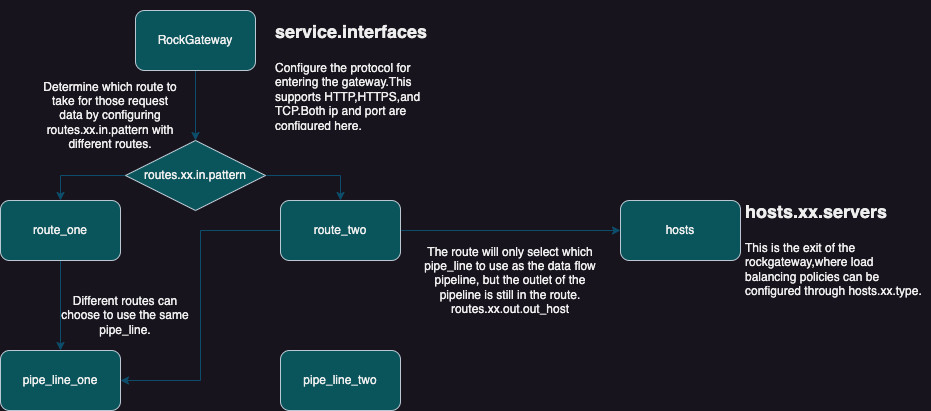

The diagram above was exported from draw.io. Its source (the exported page's mxGraphModel, read from the mxfile embedded in the PNG):
<mxGraphModel dx="1194" dy="759" grid="1" gridSize="10" guides="1" tooltips="1" connect="1" arrows="1" fold="1" page="1" pageScale="1" pageWidth="3300" pageHeight="4681" math="0" shadow="0">
  <root>
    <mxCell id="0" />
    <mxCell id="1" parent="0" />
    <mxCell id="RU8gNQ6vn65HF9KdUb3n-8" value="" style="edgeStyle=orthogonalEdgeStyle;rounded=0;orthogonalLoop=1;jettySize=auto;html=1;labelBackgroundColor=none;strokeColor=#0B4D6A;fontColor=default;" parent="1" source="RU8gNQ6vn65HF9KdUb3n-1" target="RU8gNQ6vn65HF9KdUb3n-7" edge="1">
      <mxGeometry relative="1" as="geometry" />
    </mxCell>
    <mxCell id="RU8gNQ6vn65HF9KdUb3n-1" value="RockGateway" style="rounded=1;whiteSpace=wrap;html=1;labelBackgroundColor=none;fillColor=#09555B;strokeColor=#BAC8D3;fontColor=#EEEEEE;" parent="1" vertex="1">
      <mxGeometry x="315" y="150" width="120" height="60" as="geometry" />
    </mxCell>
    <mxCell id="RU8gNQ6vn65HF9KdUb3n-2" value="&lt;h1&gt;&lt;font style=&quot;font-size: 18px;&quot;&gt;service.interfaces&lt;/font&gt;&lt;/h1&gt;&lt;p&gt;Configure the protocol for entering the gateway.This supports HTTP,HTTPS,and TCP.Both ip and port are configured here.&lt;/p&gt;" style="text;html=1;strokeColor=none;fillColor=none;spacing=5;spacingTop=-20;whiteSpace=wrap;overflow=hidden;rounded=0;labelBackgroundColor=none;fontColor=#EEEEEE;" parent="1" vertex="1">
      <mxGeometry x="450" y="150" width="190" height="120" as="geometry" />
    </mxCell>
    <mxCell id="RU8gNQ6vn65HF9KdUb3n-14" value="" style="edgeStyle=orthogonalEdgeStyle;rounded=0;orthogonalLoop=1;jettySize=auto;html=1;labelBackgroundColor=none;strokeColor=#0B4D6A;fontColor=default;" parent="1" source="RU8gNQ6vn65HF9KdUb3n-4" target="RU8gNQ6vn65HF9KdUb3n-12" edge="1">
      <mxGeometry relative="1" as="geometry" />
    </mxCell>
    <mxCell id="RU8gNQ6vn65HF9KdUb3n-4" value="route_one" style="rounded=1;whiteSpace=wrap;html=1;labelBackgroundColor=none;fillColor=#09555B;strokeColor=#BAC8D3;fontColor=#EEEEEE;" parent="1" vertex="1">
      <mxGeometry x="180" y="340" width="120" height="60" as="geometry" />
    </mxCell>
    <mxCell id="RU8gNQ6vn65HF9KdUb3n-15" value="" style="edgeStyle=orthogonalEdgeStyle;rounded=0;orthogonalLoop=1;jettySize=auto;html=1;entryX=1;entryY=0.5;entryDx=0;entryDy=0;labelBackgroundColor=none;strokeColor=#0B4D6A;fontColor=default;" parent="1" source="RU8gNQ6vn65HF9KdUb3n-5" target="RU8gNQ6vn65HF9KdUb3n-12" edge="1">
      <mxGeometry relative="1" as="geometry" />
    </mxCell>
    <mxCell id="RU8gNQ6vn65HF9KdUb3n-19" value="" style="edgeStyle=orthogonalEdgeStyle;rounded=0;orthogonalLoop=1;jettySize=auto;html=1;labelBackgroundColor=none;strokeColor=#0B4D6A;fontColor=default;" parent="1" source="RU8gNQ6vn65HF9KdUb3n-5" target="RU8gNQ6vn65HF9KdUb3n-17" edge="1">
      <mxGeometry relative="1" as="geometry" />
    </mxCell>
    <mxCell id="RU8gNQ6vn65HF9KdUb3n-5" value="route_two" style="rounded=1;whiteSpace=wrap;html=1;labelBackgroundColor=none;fillColor=#09555B;strokeColor=#BAC8D3;fontColor=#EEEEEE;" parent="1" vertex="1">
      <mxGeometry x="460" y="340" width="120" height="60" as="geometry" />
    </mxCell>
    <mxCell id="RU8gNQ6vn65HF9KdUb3n-9" value="" style="edgeStyle=orthogonalEdgeStyle;rounded=0;orthogonalLoop=1;jettySize=auto;html=1;entryX=0.5;entryY=0;entryDx=0;entryDy=0;labelBackgroundColor=none;strokeColor=#0B4D6A;fontColor=default;" parent="1" source="RU8gNQ6vn65HF9KdUb3n-7" target="RU8gNQ6vn65HF9KdUb3n-4" edge="1">
      <mxGeometry relative="1" as="geometry" />
    </mxCell>
    <mxCell id="RU8gNQ6vn65HF9KdUb3n-10" value="" style="edgeStyle=orthogonalEdgeStyle;rounded=0;orthogonalLoop=1;jettySize=auto;html=1;entryX=0.5;entryY=0;entryDx=0;entryDy=0;labelBackgroundColor=none;strokeColor=#0B4D6A;fontColor=default;" parent="1" source="RU8gNQ6vn65HF9KdUb3n-7" target="RU8gNQ6vn65HF9KdUb3n-5" edge="1">
      <mxGeometry relative="1" as="geometry" />
    </mxCell>
    <mxCell id="RU8gNQ6vn65HF9KdUb3n-7" value="routes.xx.in.pattern" style="rhombus;whiteSpace=wrap;html=1;labelBackgroundColor=none;fillColor=#09555B;strokeColor=#BAC8D3;fontColor=#EEEEEE;" parent="1" vertex="1">
      <mxGeometry x="305" y="280" width="140" height="70" as="geometry" />
    </mxCell>
    <mxCell id="RU8gNQ6vn65HF9KdUb3n-11" value="Determine which route to take for those request data by configuring routes.xx.in.pattern with different routes." style="text;html=1;strokeColor=none;fillColor=none;align=center;verticalAlign=middle;whiteSpace=wrap;rounded=0;labelBackgroundColor=none;fontColor=#EEEEEE;" parent="1" vertex="1">
      <mxGeometry x="220" y="220" width="140" height="70" as="geometry" />
    </mxCell>
    <mxCell id="RU8gNQ6vn65HF9KdUb3n-12" value="pipe_line_one" style="rounded=1;whiteSpace=wrap;html=1;labelBackgroundColor=none;fillColor=#09555B;strokeColor=#BAC8D3;fontColor=#EEEEEE;" parent="1" vertex="1">
      <mxGeometry x="180" y="490" width="120" height="60" as="geometry" />
    </mxCell>
    <mxCell id="RU8gNQ6vn65HF9KdUb3n-13" value="pipe_line_two" style="rounded=1;whiteSpace=wrap;html=1;labelBackgroundColor=none;fillColor=#09555B;strokeColor=#BAC8D3;fontColor=#EEEEEE;" parent="1" vertex="1">
      <mxGeometry x="460" y="490" width="120" height="60" as="geometry" />
    </mxCell>
    <mxCell id="RU8gNQ6vn65HF9KdUb3n-16" value="Different routes can choose to use the same pipe_line." style="text;html=1;strokeColor=none;fillColor=none;align=center;verticalAlign=middle;whiteSpace=wrap;rounded=0;labelBackgroundColor=none;fontColor=#EEEEEE;" parent="1" vertex="1">
      <mxGeometry x="240" y="430" width="130" height="50" as="geometry" />
    </mxCell>
    <mxCell id="RU8gNQ6vn65HF9KdUb3n-17" value="hosts" style="rounded=1;whiteSpace=wrap;html=1;labelBackgroundColor=none;fillColor=#09555B;strokeColor=#BAC8D3;fontColor=#EEEEEE;" parent="1" vertex="1">
      <mxGeometry x="800" y="340" width="120" height="60" as="geometry" />
    </mxCell>
    <mxCell id="RU8gNQ6vn65HF9KdUb3n-18" value="&lt;h1&gt;&lt;font style=&quot;font-size: 18px;&quot;&gt;hosts.xx.servers&lt;/font&gt;&lt;/h1&gt;&lt;p&gt;This is the exit of the rockgateway,where load balancing policies can be configured through hosts.xx.type.&lt;/p&gt;" style="text;html=1;strokeColor=none;fillColor=none;spacing=5;spacingTop=-20;whiteSpace=wrap;overflow=hidden;rounded=0;labelBackgroundColor=none;fontColor=#EEEEEE;" parent="1" vertex="1">
      <mxGeometry x="920" y="330" width="190" height="120" as="geometry" />
    </mxCell>
    <mxCell id="RU8gNQ6vn65HF9KdUb3n-20" value="The route will only select which pipe_line to use as the data flow pipeline, but the outlet of the pipeline is still in the route. routes.xx.out.out_host" style="text;html=1;strokeColor=none;fillColor=none;align=center;verticalAlign=middle;whiteSpace=wrap;rounded=0;labelBackgroundColor=none;fontColor=#EEEEEE;" parent="1" vertex="1">
      <mxGeometry x="600" y="370" width="180" height="100" as="geometry" />
    </mxCell>
  </root>
</mxGraphModel>